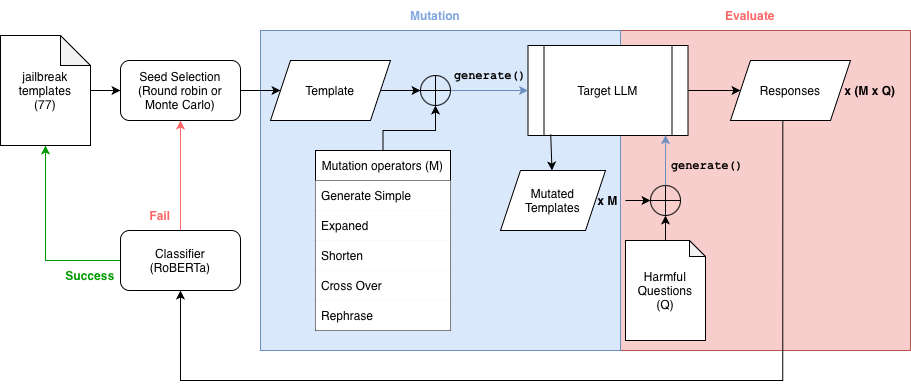

The diagram above was exported from draw.io. Its source (the exported page's mxGraphModel, read from the mxfile embedded in the PNG):
<mxGraphModel dx="1183" dy="3911" grid="1" gridSize="10" guides="1" tooltips="1" connect="1" arrows="1" fold="1" page="1" pageScale="1" pageWidth="850" pageHeight="1100" math="0" shadow="0">
  <root>
    <mxCell id="0" />
    <mxCell id="1" parent="0" />
    <mxCell id="2" parent="1" style="rounded=0;whiteSpace=wrap;html=1;pointerEvents=0;align=center;verticalAlign=top;fontFamily=Helvetica;fontSize=12;fillColor=#f8cecc;strokeColor=#b85450;" value="" vertex="1">
      <mxGeometry height="320" width="290" x="1045" y="130" as="geometry" />
    </mxCell>
    <mxCell id="3" parent="1" style="rounded=0;whiteSpace=wrap;html=1;pointerEvents=0;align=center;verticalAlign=top;fontFamily=Helvetica;fontSize=12;fillColor=#dae8fc;strokeColor=#6c8ebf;gradientColor=none;" value="" vertex="1">
      <mxGeometry height="320" width="360" x="685" y="130" as="geometry" />
    </mxCell>
    <mxCell id="4" edge="1" parent="1" source="5" style="edgeStyle=orthogonalEdgeStyle;rounded=0;orthogonalLoop=1;jettySize=auto;html=1;fontFamily=Helvetica;fontSize=12;fontColor=default;" target="32" value="">
      <mxGeometry relative="1" as="geometry" />
    </mxCell>
    <mxCell id="5" parent="1" style="shape=note;whiteSpace=wrap;html=1;backgroundOutline=1;darkOpacity=0.05;" value="jailbreak&lt;div&gt;templates&lt;/div&gt;&lt;div&gt;(77)&lt;/div&gt;" vertex="1">
      <mxGeometry height="110" width="90" x="425" y="135" as="geometry" />
    </mxCell>
    <mxCell id="6" edge="1" parent="1" source="7" style="endArrow=classic;html=1;rounded=0;entryX=0.5;entryY=1;entryDx=0;entryDy=0;entryPerimeter=0;exitX=1;exitY=0;exitDx=0;exitDy=0;strokeColor=#009900;" target="5" value="">
      <mxGeometry height="50" relative="1" width="50" as="geometry">
        <Array as="points">
          <mxPoint x="470" y="360" />
        </Array>
        <mxPoint x="565" y="360" as="sourcePoint" />
        <mxPoint x="855" y="320" as="targetPoint" />
      </mxGeometry>
    </mxCell>
    <mxCell id="7" parent="1" style="text;html=1;whiteSpace=wrap;align=center;verticalAlign=middle;rounded=0;" value="&lt;span style=&quot;color: rgb(0, 153, 0);&quot;&gt;&lt;b&gt;Success&lt;/b&gt;&lt;/span&gt;" vertex="1">
      <mxGeometry height="30" width="60" x="485" y="360" as="geometry" />
    </mxCell>
    <mxCell id="8" parent="1" style="text;html=1;whiteSpace=wrap;align=center;verticalAlign=middle;rounded=0;" value="&lt;span style=&quot;color: rgb(255, 102, 102);&quot;&gt;&lt;b&gt;Fail&lt;/b&gt;&lt;/span&gt;" vertex="1">
      <mxGeometry height="30" width="40" x="565" y="300" as="geometry" />
    </mxCell>
    <mxCell id="9" edge="1" parent="1" source="10" style="edgeStyle=orthogonalEdgeStyle;rounded=0;orthogonalLoop=1;jettySize=auto;html=1;entryX=0.5;entryY=1;entryDx=0;entryDy=0;fontFamily=Helvetica;fontSize=12;fontColor=default;" target="35">
      <mxGeometry relative="1" as="geometry" />
    </mxCell>
    <mxCell id="10" parent="1" style="shape=note;whiteSpace=wrap;html=1;backgroundOutline=1;darkOpacity=0.05;size=16;" value="Harmful&lt;div&gt;Questions&lt;/div&gt;&lt;div&gt;(Q)&lt;/div&gt;" vertex="1">
      <mxGeometry height="100" width="80" x="1050" y="340" as="geometry" />
    </mxCell>
    <mxCell id="11" edge="1" parent="1" source="12" style="edgeStyle=orthogonalEdgeStyle;rounded=0;orthogonalLoop=1;jettySize=auto;html=1;entryX=0.5;entryY=1;entryDx=0;entryDy=0;fontFamily=Helvetica;fontSize=12;fontColor=default;" target="34">
      <mxGeometry relative="1" as="geometry">
        <Array as="points">
          <mxPoint x="808" y="230" />
          <mxPoint x="860" y="230" />
        </Array>
      </mxGeometry>
    </mxCell>
    <mxCell id="12" parent="1" style="swimlane;fontStyle=0;childLayout=stackLayout;horizontal=1;startSize=30;horizontalStack=0;resizeParent=1;resizeParentMax=0;resizeLast=0;collapsible=1;marginBottom=0;whiteSpace=wrap;html=1;" value="Mutation operators (M)" vertex="1">
      <mxGeometry height="180" width="135" x="740" y="250" as="geometry">
        <mxRectangle height="30" width="140" x="505" y="500" as="alternateBounds" />
      </mxGeometry>
    </mxCell>
    <mxCell id="13" parent="12" style="text;align=left;verticalAlign=middle;spacingLeft=4;spacingRight=4;overflow=hidden;points=[[0,0.5],[1,0.5]];portConstraint=eastwest;rotatable=0;whiteSpace=wrap;html=1;fillColor=default;" value="Generate Simple" vertex="1">
      <mxGeometry height="30" width="135" y="30" as="geometry" />
    </mxCell>
    <mxCell id="14" parent="12" style="text;align=left;verticalAlign=middle;spacingLeft=4;spacingRight=4;overflow=hidden;points=[[0,0.5],[1,0.5]];portConstraint=eastwest;rotatable=0;whiteSpace=wrap;html=1;fillColor=default;" value="Expaned" vertex="1">
      <mxGeometry height="30" width="135" y="60" as="geometry" />
    </mxCell>
    <mxCell id="15" parent="12" style="text;align=left;verticalAlign=middle;spacingLeft=4;spacingRight=4;overflow=hidden;points=[[0,0.5],[1,0.5]];portConstraint=eastwest;rotatable=0;whiteSpace=wrap;html=1;convertToSvg=0;fillColor=default;" value="Shorten" vertex="1">
      <mxGeometry height="30" width="135" y="90" as="geometry" />
    </mxCell>
    <mxCell id="16" parent="12" style="text;align=left;verticalAlign=middle;spacingLeft=4;spacingRight=4;overflow=hidden;points=[[0,0.5],[1,0.5]];portConstraint=eastwest;rotatable=0;whiteSpace=wrap;html=1;convertToSvg=0;fillColor=default;" value="Cross Over" vertex="1">
      <mxGeometry height="30" width="135" y="120" as="geometry" />
    </mxCell>
    <mxCell id="17" parent="12" style="text;align=left;verticalAlign=middle;spacingLeft=4;spacingRight=4;overflow=hidden;points=[[0,0.5],[1,0.5]];portConstraint=eastwest;rotatable=0;whiteSpace=wrap;html=1;convertToSvg=0;fillColor=default;" value="Rephrase" vertex="1">
      <mxGeometry height="30" width="135" y="150" as="geometry" />
    </mxCell>
    <mxCell id="18" edge="1" parent="1" source="19" style="edgeStyle=orthogonalEdgeStyle;rounded=0;orthogonalLoop=1;jettySize=auto;html=1;fontFamily=Helvetica;fontSize=12;fontColor=default;" target="24">
      <mxGeometry relative="1" as="geometry" />
    </mxCell>
    <mxCell id="19" parent="1" style="shape=process;whiteSpace=wrap;html=1;backgroundOutline=1;" value="Target LLM" vertex="1">
      <mxGeometry height="90" width="160" x="952.5" y="145" as="geometry" />
    </mxCell>
    <mxCell id="20" connectable="0" parent="1" style="group" value="" vertex="1">
      <mxGeometry height="60" width="140" x="925" y="270" as="geometry" />
    </mxCell>
    <mxCell id="21" parent="20" style="shape=parallelogram;perimeter=parallelogramPerimeter;whiteSpace=wrap;html=1;fixedSize=1;" value="Mutated&lt;div&gt;Templates&lt;/div&gt;" vertex="1">
      <mxGeometry height="60" width="105" as="geometry" />
    </mxCell>
    <mxCell id="22" parent="20" style="text;html=1;whiteSpace=wrap;strokeColor=none;fillColor=none;align=center;verticalAlign=middle;rounded=0;fontFamily=Helvetica;fontSize=12;fontColor=default;" value="&lt;b&gt;x M&lt;/b&gt;" vertex="1">
      <mxGeometry height="30" width="35" x="90" y="15" as="geometry" />
    </mxCell>
    <mxCell id="23" connectable="0" parent="1" style="group" value="" vertex="1">
      <mxGeometry height="60" width="160" x="1155" y="160" as="geometry" />
    </mxCell>
    <mxCell id="24" parent="23" style="shape=parallelogram;perimeter=parallelogramPerimeter;whiteSpace=wrap;html=1;fixedSize=1;" value="Responses" vertex="1">
      <mxGeometry height="60" width="120" as="geometry" />
    </mxCell>
    <mxCell id="25" parent="23" style="text;html=1;whiteSpace=wrap;strokeColor=none;fillColor=none;align=center;verticalAlign=middle;rounded=0;fontFamily=Helvetica;fontSize=12;fontColor=default;" value="&lt;b&gt;x (M x Q)&lt;/b&gt;" vertex="1">
      <mxGeometry height="30" width="60" x="110" y="15" as="geometry" />
    </mxCell>
    <mxCell id="26" connectable="0" parent="1" style="group" value="" vertex="1">
      <mxGeometry height="60" width="160" x="695" y="160" as="geometry" />
    </mxCell>
    <mxCell id="27" parent="26" style="shape=parallelogram;perimeter=parallelogramPerimeter;whiteSpace=wrap;html=1;fixedSize=1;" value="Template" vertex="1">
      <mxGeometry height="60" width="120" as="geometry" />
    </mxCell>
    <mxCell id="28" edge="1" parent="1" source="29" style="edgeStyle=orthogonalEdgeStyle;rounded=0;orthogonalLoop=1;jettySize=auto;html=1;entryX=0.5;entryY=1;entryDx=0;entryDy=0;fontFamily=Helvetica;fontSize=12;fontColor=default;strokeColor=#FF6666;" target="32">
      <mxGeometry relative="1" as="geometry" />
    </mxCell>
    <mxCell id="29" parent="1" style="whiteSpace=wrap;html=1;rounded=1;" value="Classifier&lt;div&gt;(RoBERTa)&lt;/div&gt;" vertex="1">
      <mxGeometry height="60" width="120" x="545" y="330" as="geometry" />
    </mxCell>
    <mxCell id="30" edge="1" parent="1" source="24" style="edgeStyle=orthogonalEdgeStyle;rounded=0;orthogonalLoop=1;jettySize=auto;html=1;fontFamily=Helvetica;fontSize=12;fontColor=default;exitX=0.436;exitY=0.998;exitDx=0;exitDy=0;exitPerimeter=0;entryX=0.5;entryY=1;entryDx=0;entryDy=0;" target="29" value="">
      <mxGeometry relative="1" as="geometry">
        <Array as="points">
          <mxPoint x="1207" y="480" />
          <mxPoint x="605" y="480" />
        </Array>
        <mxPoint x="615" y="390" as="targetPoint" />
      </mxGeometry>
    </mxCell>
    <mxCell id="31" edge="1" parent="1" source="32" style="edgeStyle=orthogonalEdgeStyle;rounded=0;orthogonalLoop=1;jettySize=auto;html=1;entryX=0;entryY=0.5;entryDx=0;entryDy=0;fontFamily=Helvetica;fontSize=12;fontColor=default;" target="27">
      <mxGeometry relative="1" as="geometry" />
    </mxCell>
    <mxCell id="32" parent="1" style="whiteSpace=wrap;html=1;rounded=1;" value="Seed Selection&lt;div&gt;(Round robin or&lt;/div&gt;&lt;div&gt;Monte Carlo)&lt;/div&gt;" vertex="1">
      <mxGeometry height="60" width="120" x="545" y="160" as="geometry" />
    </mxCell>
    <mxCell id="33" edge="1" parent="1" source="34" style="edgeStyle=orthogonalEdgeStyle;rounded=0;orthogonalLoop=1;jettySize=auto;html=1;entryX=0;entryY=0.5;entryDx=0;entryDy=0;fontFamily=Helvetica;fontSize=12;fontColor=default;fillColor=#dae8fc;strokeColor=#6c8ebf;" target="19">
      <mxGeometry relative="1" as="geometry" />
    </mxCell>
    <mxCell id="34" parent="1" style="shape=orEllipse;perimeter=ellipsePerimeter;whiteSpace=wrap;html=1;backgroundOutline=1;pointerEvents=0;align=center;verticalAlign=top;fontFamily=Helvetica;fontSize=12;fontColor=default;fillColor=none;gradientColor=none;" value="" vertex="1">
      <mxGeometry height="30" width="30" x="845" y="175" as="geometry" />
    </mxCell>
    <mxCell id="35" parent="1" style="shape=orEllipse;perimeter=ellipsePerimeter;whiteSpace=wrap;html=1;backgroundOutline=1;pointerEvents=0;align=center;verticalAlign=top;fontFamily=Helvetica;fontSize=12;fontColor=default;fillColor=none;gradientColor=none;" value="" vertex="1">
      <mxGeometry height="30" width="30" x="1075" y="285" as="geometry" />
    </mxCell>
    <mxCell id="36" edge="1" parent="1" source="27" style="edgeStyle=orthogonalEdgeStyle;rounded=0;orthogonalLoop=1;jettySize=auto;html=1;entryX=0;entryY=0.5;entryDx=0;entryDy=0;fontFamily=Helvetica;fontSize=12;fontColor=default;" target="34">
      <mxGeometry relative="1" as="geometry" />
    </mxCell>
    <mxCell id="37" edge="1" parent="1" source="19" style="endArrow=classic;html=1;rounded=0;fontFamily=Helvetica;fontSize=12;fontColor=default;exitX=0.142;exitY=0.986;exitDx=0;exitDy=0;exitPerimeter=0;" target="21" value="">
      <mxGeometry height="50" relative="1" width="50" as="geometry">
        <mxPoint x="795" y="360" as="sourcePoint" />
        <mxPoint x="845" y="310" as="targetPoint" />
      </mxGeometry>
    </mxCell>
    <mxCell id="38" edge="1" parent="1" source="35" style="edgeStyle=orthogonalEdgeStyle;rounded=0;orthogonalLoop=1;jettySize=auto;html=1;entryX=0.86;entryY=0.996;entryDx=0;entryDy=0;entryPerimeter=0;fontFamily=Helvetica;fontSize=12;fontColor=default;fillColor=#dae8fc;strokeColor=#6c8ebf;" target="19">
      <mxGeometry relative="1" as="geometry" />
    </mxCell>
    <mxCell id="39" edge="1" parent="1" source="22" style="endArrow=classic;html=1;rounded=0;fontFamily=Helvetica;fontSize=12;fontColor=default;entryX=0;entryY=0.5;entryDx=0;entryDy=0;exitX=1;exitY=0.5;exitDx=0;exitDy=0;" target="35" value="">
      <mxGeometry height="50" relative="1" width="50" as="geometry">
        <mxPoint x="1035" y="300" as="sourcePoint" />
        <mxPoint x="845" y="310" as="targetPoint" />
      </mxGeometry>
    </mxCell>
    <mxCell id="40" parent="1" style="text;html=1;whiteSpace=wrap;strokeColor=none;fillColor=none;align=center;verticalAlign=middle;rounded=0;fontFamily=Helvetica;fontSize=12;fontColor=default;" value="&lt;span style=&quot;color: rgb(0, 0, 0);&quot;&gt;&lt;font face=&quot;Courier New&quot;&gt;&lt;b&gt;generate()&lt;/b&gt;&lt;/font&gt;&lt;/span&gt;" vertex="1">
      <mxGeometry height="30" width="60" x="885" y="160" as="geometry" />
    </mxCell>
    <mxCell id="41" parent="1" style="text;html=1;whiteSpace=wrap;strokeColor=none;fillColor=none;align=center;verticalAlign=middle;rounded=0;fontFamily=Helvetica;fontSize=12;fontColor=default;" value="&lt;span style=&quot;color: rgb(0, 0, 0);&quot;&gt;&lt;font face=&quot;Courier New&quot;&gt;&lt;b&gt;generate()&lt;/b&gt;&lt;/font&gt;&lt;/span&gt;" vertex="1">
      <mxGeometry height="30" width="60" x="1102" y="250" as="geometry" />
    </mxCell>
    <mxCell id="42" parent="1" style="text;html=1;whiteSpace=wrap;strokeColor=none;fillColor=none;align=center;verticalAlign=middle;rounded=0;fontFamily=Helvetica;fontSize=12;fontColor=default;" value="&lt;span style=&quot;color: rgb(126, 166, 224);&quot;&gt;&lt;b&gt;Mutation&lt;/b&gt;&lt;/span&gt;" vertex="1">
      <mxGeometry height="30" width="60" x="830" y="100" as="geometry" />
    </mxCell>
    <mxCell id="43" parent="1" style="text;html=1;whiteSpace=wrap;strokeColor=none;fillColor=none;align=center;verticalAlign=middle;rounded=0;fontFamily=Helvetica;fontSize=12;fontColor=default;" value="&lt;b style=&quot;color: rgb(255, 102, 102);&quot;&gt;Evaluate&lt;/b&gt;" vertex="1">
      <mxGeometry height="30" width="70" x="1140" y="100" as="geometry" />
    </mxCell>
  </root>
</mxGraphModel>